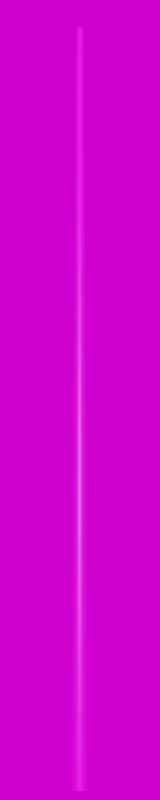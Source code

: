 # Source: Stahl_7500.blend  (saved by Blender 3.3.6; exported with 4.5.12 LTS)
import bpy
from mathutils import Matrix  # noqa: F401  (used for matrix-valued properties, if any)

bpy.ops.wm.read_factory_settings(use_empty=True)
scene = bpy.context.scene
scene.name = 'Scene'

# ---- collections
col_collection = bpy.data.collections.new('Collection'); scene.collection.children.link(col_collection)

# ---- images (referenced by path relative to the original .blend; pixels are not part of the script)
import os
ASSET_DIR = os.environ.get("B2B_ASSET_DIR", "")  # directory of the original .blend (textures are referenced by path, not embedded)
HERE = os.path.dirname(os.path.abspath(__file__))  # packed textures are extracted next to this script under _unpacked/

def load_image(name, relpath, width, height, colorspace="sRGB"):
    """Load a texture the original file referenced (path relative to the .blend, or extracted next to this script)."""
    p = next((c for c in (os.path.join(HERE, relpath), os.path.join(ASSET_DIR, relpath)) if relpath and os.path.exists(c)), "")
    if p:
        img = bpy.data.images.load(p, check_existing=True)
        img.name = name
    else:  # same state as the original file: an image datablock whose file is absent (Cycles renders it pink)
        img = bpy.data.images.new(name, width, height)
        img.source = "FILE"
        img.filepath = "//" + (relpath or name)
    img.colorspace_settings.name = colorspace
    return img
img_galvanized_metal_texture_seamless_hr_jpg_003 = load_image('galvanized-metal-texture-seamless-hr.jpg.003', 'galvanized-metal-texture-seamless-hr.jpg', 1024, 1024, 'sRGB')
img_kloofendal_48d_partly_cloudy_puresky_8k_hdr = load_image('kloofendal_48d_partly_cloudy_puresky_8k.hdr', 'kloofendal_48d_partly_cloudy_puresky_8k.hdr', 1024, 1024, 'Linear Rec.709')

# ---- materials (node trees are filled in below, after node groups)
mat_galvanized_metall_015 = bpy.data.materials.new('galvanized_metall.015')
mat_galvanized_metall_015.roughness = 0.5

# ---- material node trees
mat_galvanized_metall_015.use_nodes = True; mat_galvanized_metall_015.node_tree.nodes.clear()
_N = mat_galvanized_metall_015.node_tree.nodes; _L = mat_galvanized_metall_015.node_tree.links
n0 = _N.new('ShaderNodeBsdfPrincipled'); n0.name = 'Principled BSDF'; n0.location = (1200, 0)
n0.distribution = 'GGX'
n0.subsurface_method = 'RANDOM_WALK_SKIN'
n0.inputs[3].default_value = 1.45
n0.inputs[27].default_value = (0.0, 0.0, 0.0, 1.0)
n0.inputs[28].default_value = 1.0
n1 = _N.new('ShaderNodeOutputMaterial'); n1.name = 'Material Output'; n1.location = (1500, 0)
n2 = _N.new('ShaderNodeTexImage'); n2.name = 'Image Texture'; n2.location = (600, 0)
n2.image = img_galvanized_metal_texture_seamless_hr_jpg_003
_L.new(n2.outputs[0], n0.inputs[0])
_L.new(n0.outputs[0], n1.inputs[0])
n1.is_active_output = True

# ---- world
world_world = bpy.data.worlds.new('World'); scene.world = world_world
world_world.use_nodes = True; world_world.node_tree.nodes.clear()
_N = world_world.node_tree.nodes; _L = world_world.node_tree.links
n0 = _N.new('ShaderNodeOutputWorld'); n0.name = 'World Output'; n0.location = (300, 300)
n1 = _N.new('ShaderNodeBackground'); n1.name = 'Background'; n1.location = (10, 300)
n2 = _N.new('ShaderNodeTexEnvironment'); n2.name = 'Environment Texture'; n2.location = (-280, 280)
n2.image = img_kloofendal_48d_partly_cloudy_puresky_8k_hdr
_L.new(n1.outputs[0], n0.inputs[0])
_L.new(n2.outputs[0], n1.inputs[0])
n0.is_active_output = True
world_world.color = (0.05088, 0.05088, 0.05088)
world_world.use_sun_shadow = False
world_world.sun_shadow_jitter_overblur = 0.0

# ---- cameras
cam_camera = bpy.data.cameras.new('Camera')
cam_camera.lens = 100.0

# ---- meshes
me_mast_7_5m_metalogalva_001 = bpy.data.meshes.new('Mast_7,5m_Metalogalva.001')
me_mast_7_5m_metalogalva_001.from_pydata([(0.0, 0.0, 7.5), (0.0, 0.038, 7.5), (0.0, 0.0755, 0.0), (0.0, 0.0, 7.5), (-0.01454, 0.03511, 7.5), (-0.02889, 0.06975, 0.0), (0.0, 0.0, 7.5), (-0.02687, 0.02687, 7.5), (-0.05339, 0.05339, 0.0), (0.0, 0.0, 7.5), (-0.03511, 0.01454, 7.5), (-0.06975, 0.02889, 0.0), (0.0, 0.0, 7.5), (-0.038, 0.0, 7.5), (-0.0755, 0.0, 0.0), (0.0, 0.0, 7.5), (-0.03511, -0.01454, 7.5), (-0.06975, -0.02889, 0.0), (0.0, 0.0, 7.5), (-0.02687, -0.02687, 7.5), (-0.05339, -0.05339, 0.0), (0.0, 0.0, 7.5), (-0.01454, -0.03511, 7.5), (-0.02889, -0.06975, 0.0), (0.0, 0.0, 7.5), (0.0, -0.038, 7.5), (0.0, -0.0755, 0.0), (0.0, 0.0, 7.5), (0.01454, -0.03511, 7.5), (0.02889, -0.06975, 0.0), (0.0, 0.0, 7.5), (0.02687, -0.02687, 7.5), (0.05339, -0.05339, 0.0), (0.0, 0.0, 7.5), (0.03511, -0.01454, 7.5), (0.06975, -0.02889, 0.0), (0.0, 0.0, 7.5), (0.038, 0.0, 7.5), (0.0755, 0.0, 0.0), (0.0, 0.0, 7.5), (0.03511, 0.01454, 7.5), (0.06975, 0.02889, 0.0), (0.0, 0.0, 7.5), (0.02687, 0.02687, 7.5), (0.05339, 0.05339, 0.0), (0.0, 0.0, 7.5), (0.01454, 0.03511, 7.5), (0.02889, 0.06975, 0.0)], [], [(0, 4, 3), (3, 7, 6), (6, 10, 9), (9, 13, 12), (12, 16, 15), (15, 19, 18), (18, 22, 21), (21, 25, 24), (24, 28, 27), (27, 31, 30), (30, 34, 33), (33, 37, 36), (36, 40, 39), (39, 43, 42), (42, 46, 45), (45, 1, 0), (2, 4, 1), (5, 7, 4), (8, 10, 7), (11, 13, 10), (14, 16, 13), (17, 19, 16), (20, 22, 19), (23, 25, 22), (25, 29, 28), (29, 31, 28), (32, 34, 31), (35, 37, 34), (38, 40, 37), (40, 44, 43), (44, 46, 43), (47, 1, 46), (0, 1, 4), (3, 4, 7), (6, 7, 10), (9, 10, 13), (12, 13, 16), (15, 16, 19), (18, 19, 22), (21, 22, 25), (24, 25, 28), (27, 28, 31), (30, 31, 34), (33, 34, 37), (36, 37, 40), (39, 40, 43), (42, 43, 46), (45, 46, 1), (2, 5, 4), (5, 8, 7), (8, 11, 10), (11, 14, 13), (14, 17, 16), (17, 20, 19), (20, 23, 22), (23, 26, 25), (25, 26, 29), (29, 32, 31), (32, 35, 34), (35, 38, 37), (38, 41, 40), (40, 41, 44), (44, 47, 46), (47, 2, 1)])
me_mast_7_5m_metalogalva_001.polygons.foreach_set('use_smooth', [True] * 64)
_uv = me_mast_7_5m_metalogalva_001.uv_layers.new(name='UVMap')
_uv.uv.foreach_set('vector', [0.0, 15.03, 0.0625, 15.03, 0.0625, 15.03, 0.0625, 15.03, 0.125, 15.03, 0.125, 15.03, 0.125, 15.03, 0.1875, 15.03, 0.1875, 15.03, 0.1875, 15.03, 0.25, 15.03, 0.25, 15.03, 0.25, 15.03, 0.3125, 15.03, 0.3125, 15.03, 0.3125, 15.03, 0.375, 15.03, 0.375, 15.03, 0.375, 15.03, 0.4375, 15.03, 0.4375, 15.03, 0.4375, 15.03, 0.5, 15.03, 0.5, 15.03, 0.5, 15.03, 0.5625, 15.03, 0.5625, 15.03, 0.5625, 15.03, 0.625, 15.03, 0.625, 15.03, 0.625, 15.03, 0.6875, 15.03, 0.6875, 15.03, 0.6875, 15.03, 0.75, 15.03, 0.75, 15.03, 0.75, 15.03, 0.8125, 15.03, 0.8125, 15.03, 0.8125, 15.03, 0.875, 15.03, 0.875, 15.03, 0.875, 15.03, 0.9375, 15.03, 0.9375, 15.03, 0.9375, 15.03, 1.0, 15.03, 1.0, 15.03, 0.0, -7.528, 0.0625, 15.03, 0.0, 15.03, 0.0625, -7.528, 0.125, 15.03, 0.0625, 15.03, 0.125, -7.528, 0.1875, 15.03, 0.125, 15.03, 0.1875, -7.528, 0.25, 15.03, 0.1875, 15.03, 0.25, -7.528, 0.3125, 15.03, 0.25, 15.03, 0.3125, -7.528, 0.375, 15.03, 0.3125, 15.03, 0.375, -7.528, 0.4375, 15.03, 0.375, 15.03, 0.4375, -7.528, 0.5, 15.03, 0.4375, 15.03, 0.5, 15.03, 0.5625, -7.528, 0.5625, 15.03, 0.5625, -7.528, 0.625, 15.03, 0.5625, 15.03, 0.625, -7.528, 0.6875, 15.03, 0.625, 15.03, 0.6875, -7.528, 0.75, 15.03, 0.6875, 15.03, 0.75, -7.528, 0.8125, 15.03, 0.75, 15.03, 0.8125, 15.03, 0.875, -7.528, 0.875, 15.03, 0.875, -7.528, 0.9375, 15.03, 0.875, 15.03, 0.9375, -7.528, 1.0, 15.03, 0.9375, 15.03, 0.0, 15.03, 0.0, 15.03, 0.0625, 15.03, 0.0625, 15.03, 0.0625, 15.03, 0.125, 15.03, 0.125, 15.03, 0.125, 15.03, 0.1875, 15.03, 0.1875, 15.03, 0.1875, 15.03, 0.25, 15.03, 0.25, 15.03, 0.25, 15.03, 0.3125, 15.03, 0.3125, 15.03, 0.3125, 15.03, 0.375, 15.03, 0.375, 15.03, 0.375, 15.03, 0.4375, 15.03, 0.4375, 15.03, 0.4375, 15.03, 0.5, 15.03, 0.5, 15.03, 0.5, 15.03, 0.5625, 15.03, 0.5625, 15.03, 0.5625, 15.03, 0.625, 15.03, 0.625, 15.03, 0.625, 15.03, 0.6875, 15.03, 0.6875, 15.03, 0.6875, 15.03, 0.75, 15.03, 0.75, 15.03, 0.75, 15.03, 0.8125, 15.03, 0.8125, 15.03, 0.8125, 15.03, 0.875, 15.03, 0.875, 15.03, 0.875, 15.03, 0.9375, 15.03, 0.9375, 15.03, 0.9375, 15.03, 1.0, 15.03, 0.0, -7.528, 0.0625, -7.528, 0.0625, 15.03, 0.0625, -7.528, 0.125, -7.528, 0.125, 15.03, 0.125, -7.528, 0.1875, -7.528, 0.1875, 15.03, 0.1875, -7.528, 0.25, -7.528, 0.25, 15.03, 0.25, -7.528, 0.3125, -7.528, 0.3125, 15.03, 0.3125, -7.528, 0.375, -7.528, 0.375, 15.03, 0.375, -7.528, 0.4375, -7.528, 0.4375, 15.03, 0.4375, -7.528, 0.5, -7.528, 0.5, 15.03, 0.5, 15.03, 0.5, -7.528, 0.5625, -7.528, 0.5625, -7.528, 0.625, -7.528, 0.625, 15.03, 0.625, -7.528, 0.6875, -7.528, 0.6875, 15.03, 0.6875, -7.528, 0.75, -7.528, 0.75, 15.03, 0.75, -7.528, 0.8125, -7.528, 0.8125, 15.03, 0.8125, 15.03, 0.8125, -7.528, 0.875, -7.528, 0.875, -7.528, 0.9375, -7.528, 0.9375, 15.03, 0.9375, -7.528, 1.0, -7.528, 1.0, 15.03])
me_mast_7_5m_metalogalva_001.materials.append(mat_galvanized_metall_015)
me_mast_7_5m_metalogalva_001.update()
me_mast_7_5m_metalogalva_001.normals_split_custom_set([tuple(v) for v in zip(*[iter([-5.243e-06, 0.0, 1.0, -0.2849, 0.6879, 0.6676, 0.0, 0.0, 1.0, 0.0, 0.0, 1.0, -0.5264, 0.5265, 0.6676, 2.996e-06, 0.0, 1.0, 2.996e-06, 0.0, 1.0, -0.6879, 0.2849, 0.6676, 0.0, 0.0, 1.0, 0.0, 0.0, 1.0, -0.7446, 1.727e-07, 0.6676, 0.0, 0.0, 1.0, 0.0, 0.0, 1.0, -0.6879, -0.2849, 0.6676, 2.996e-06, 0.0, 1.0, 2.996e-06, 0.0, 1.0, -0.5264, -0.5265, 0.6676, 0.0, 0.0, 1.0, 0.0, 0.0, 1.0, -0.2849, -0.6879, 0.6676, -5.243e-06, 0.0, 1.0, -5.243e-06, 0.0, 1.0, -4.946e-09, -0.7446, 0.6676, 5.243e-06, 0.0, 1.0, 5.243e-06, 0.0, 1.0, 0.2849, -0.6879, 0.6676, 0.0, 0.0, 1.0, 0.0, 0.0, 1.0, 0.5264, -0.5265, 0.6676, -2.996e-06, 0.0, 1.0, -2.996e-06, 0.0, 1.0, 0.6879, -0.2849, 0.6676, 0.0, 0.0, 1.0, 0.0, 0.0, 1.0, 0.7446, -1.727e-07, 0.6676, 0.0, 0.0, 1.0, 0.0, 0.0, 1.0, 0.6879, 0.2849, 0.6676, -2.996e-06, 0.0, 1.0, -2.996e-06, 0.0, 1.0, 0.5264, 0.5265, 0.6676, 0.0, 0.0, 1.0, 0.0, 0.0, 1.0, 0.2849, 0.6879, 0.6676, 5.243e-06, 0.0, 1.0, 5.243e-06, 0.0, 1.0, 5.591e-07, 0.7446, 0.6676, -5.243e-06, 0.0, 1.0, -5.42e-07, 1.0, 0.005, -0.2849, 0.6879, 0.6676, 5.591e-07, 0.7446, 0.6676, -0.3827, 0.9239, 0.005, -0.5264, 0.5265, 0.6676, -0.2849, 0.6879, 0.6676, -0.7071, 0.7071, 0.005, -0.6879, 0.2849, 0.6676, -0.5264, 0.5265, 0.6676, -0.9239, 0.3827, 0.005, -0.7446, 1.727e-07, 0.6676, -0.6879, 0.2849, 0.6676, -1.0, -2.903e-07, 0.005, -0.6879, -0.2849, 0.6676, -0.7446, 1.727e-07, 0.6676, -0.9239, -0.3827, 0.005, -0.5264, -0.5265, 0.6676, -0.6879, -0.2849, 0.6676, -0.7071, -0.7071, 0.005, -0.2849, -0.6879, 0.6676, -0.5264, -0.5265, 0.6676, -0.3827, -0.9239, 0.005, -4.946e-09, -0.7446, 0.6676, -0.2849, -0.6879, 0.6676, -4.946e-09, -0.7446, 0.6676, 0.3827, -0.9239, 0.005, 0.2849, -0.6879, 0.6676, 0.3827, -0.9239, 0.005, 0.5264, -0.5265, 0.6676, 0.2849, -0.6879, 0.6676, 0.7071, -0.7071, 0.005, 0.6879, -0.2849, 0.6676, 0.5264, -0.5265, 0.6676, 0.9239, -0.3827, 0.005, 0.7446, -1.727e-07, 0.6676, 0.6879, -0.2849, 0.6676, 1.0, 2.903e-07, 0.005, 0.6879, 0.2849, 0.6676, 0.7446, -1.727e-07, 0.6676, 0.6879, 0.2849, 0.6676, 0.7071, 0.7071, 0.005, 0.5264, 0.5265, 0.6676, 0.7071, 0.7071, 0.005, 0.2849, 0.6879, 0.6676, 0.5264, 0.5265, 0.6676, 0.3827, 0.9239, 0.005, 5.591e-07, 0.7446, 0.6676, 0.2849, 0.6879, 0.6676, -5.243e-06, 0.0, 1.0, 5.591e-07, 0.7446, 0.6676, -0.2849, 0.6879, 0.6676, 0.0, 0.0, 1.0, -0.2849, 0.6879, 0.6676, -0.5264, 0.5265, 0.6676, 2.996e-06, 0.0, 1.0, -0.5264, 0.5265, 0.6676, -0.6879, 0.2849, 0.6676, 0.0, 0.0, 1.0, -0.6879, 0.2849, 0.6676, -0.7446, 1.727e-07, 0.6676, 0.0, 0.0, 1.0, -0.7446, 1.727e-07, 0.6676, -0.6879, -0.2849, 0.6676, 2.996e-06, 0.0, 1.0, -0.6879, -0.2849, 0.6676, -0.5264, -0.5265, 0.6676, 0.0, 0.0, 1.0, -0.5264, -0.5265, 0.6676, -0.2849, -0.6879, 0.6676, -5.243e-06, 0.0, 1.0, -0.2849, -0.6879, 0.6676, -4.946e-09, -0.7446, 0.6676, 5.243e-06, 0.0, 1.0, -4.946e-09, -0.7446, 0.6676, 0.2849, -0.6879, 0.6676, 0.0, 0.0, 1.0, 0.2849, -0.6879, 0.6676, 0.5264, -0.5265, 0.6676, -2.996e-06, 0.0, 1.0, 0.5264, -0.5265, 0.6676, 0.6879, -0.2849, 0.6676, 0.0, 0.0, 1.0, 0.6879, -0.2849, 0.6676, 0.7446, -1.727e-07, 0.6676, 0.0, 0.0, 1.0, 0.7446, -1.727e-07, 0.6676, 0.6879, 0.2849, 0.6676, -2.996e-06, 0.0, 1.0, 0.6879, 0.2849, 0.6676, 0.5264, 0.5265, 0.6676, 0.0, 0.0, 1.0, 0.5264, 0.5265, 0.6676, 0.2849, 0.6879, 0.6676, 5.243e-06, 0.0, 1.0, 0.2849, 0.6879, 0.6676, 5.591e-07, 0.7446, 0.6676, -5.42e-07, 1.0, 0.005, -0.3827, 0.9239, 0.005, -0.2849, 0.6879, 0.6676, -0.3827, 0.9239, 0.005, -0.7071, 0.7071, 0.005, -0.5264, 0.5265, 0.6676, -0.7071, 0.7071, 0.005, -0.9239, 0.3827, 0.005, -0.6879, 0.2849, 0.6676, -0.9239, 0.3827, 0.005, -1.0, -2.903e-07, 0.005, -0.7446, 1.727e-07, 0.6676, -1.0, -2.903e-07, 0.005, -0.9239, -0.3827, 0.005, -0.6879, -0.2849, 0.6676, -0.9239, -0.3827, 0.005, -0.7071, -0.7071, 0.005, -0.5264, -0.5265, 0.6676, -0.7071, -0.7071, 0.005, -0.3827, -0.9239, 0.005, -0.2849, -0.6879, 0.6676, -0.3827, -0.9239, 0.005, 0.0, -1.0, 0.005, -4.946e-09, -0.7446, 0.6676, -4.946e-09, -0.7446, 0.6676, 0.0, -1.0, 0.005, 0.3827, -0.9239, 0.005, 0.3827, -0.9239, 0.005, 0.7071, -0.7071, 0.005, 0.5264, -0.5265, 0.6676, 0.7071, -0.7071, 0.005, 0.9239, -0.3827, 0.005, 0.6879, -0.2849, 0.6676, 0.9239, -0.3827, 0.005, 1.0, 2.903e-07, 0.005, 0.7446, -1.727e-07, 0.6676, 1.0, 2.903e-07, 0.005, 0.9239, 0.3827, 0.005, 0.6879, 0.2849, 0.6676, 0.6879, 0.2849, 0.6676, 0.9239, 0.3827, 0.005, 0.7071, 0.7071, 0.005, 0.7071, 0.7071, 0.005, 0.3827, 0.9239, 0.005, 0.2849, 0.6879, 0.6676, 0.3827, 0.9239, 0.005, -5.42e-07, 1.0, 0.005, 5.591e-07, 0.7446, 0.6676])] * 3)])

# ---- objects
ob_camera = bpy.data.objects.new('Camera', cam_camera)
ob_mast_7_5m_metalogalva_001 = bpy.data.objects.new('Mast_7,5m_Metalogalva.001', me_mast_7_5m_metalogalva_001)

# ---- transforms, parenting, visibility, modifiers, constraints
ob_camera.location = (15.0, -15.0, 0.0)
ob_camera.rotation_euler = (1.745, 0.0, 0.7854)
ob_mast_7_5m_metalogalva_001.location = (0.0, 0.0, 0.0)

# ---- collection membership
col_collection.objects.link(ob_camera)
col_collection.objects.link(ob_mast_7_5m_metalogalva_001)

# ---- scene / render settings (as saved in the file)
scene.camera = ob_camera
scene.frame_start = 1; scene.frame_end = 250; scene.frame_set(1)
scene.render.engine = 'CYCLES'
scene.render.resolution_x = 100
scene.render.resolution_y = 500
scene.cycles.sampling_pattern = 'TABULATED_SOBOL'
scene.cycles.use_light_tree = False
scene.view_settings.view_transform = 'Filmic'
bpy.context.view_layer.update()

# ---- added for rendering (the .blend has no usable light): sun
light_auto_sun = bpy.data.lights.new('AutoSun', 'SUN')
light_auto_sun.energy = 3.0
light_auto_sun.angle = 0.0523599
ob_auto_sun = bpy.data.objects.new('AutoSun', light_auto_sun)
scene.collection.objects.link(ob_auto_sun)
ob_auto_sun.rotation_euler = (0.872665, 0.174533, 0.523599)
bpy.context.view_layer.update()
